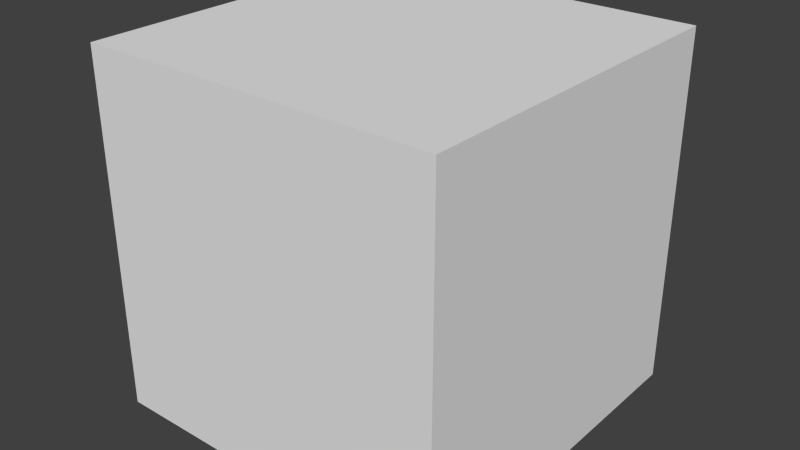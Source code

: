 # Source: autodetect_textures_2.test.blend  (saved by Blender 2.77.0; exported with 4.5.12 LTS)
import bpy
from mathutils import Matrix  # noqa: F401  (used for matrix-valued properties, if any)

bpy.ops.wm.read_factory_settings(use_empty=True)
scene = bpy.context.scene
scene.name = 'Scene'

# ---- collections
col_collection_1 = bpy.data.collections.new('Collection 1'); scene.collection.children.link(col_collection_1)

# ---- materials (node trees are filled in below, after node groups)
mat_material_001 = bpy.data.materials.new('Material.001')
mat_material_001.alpha_threshold = 0.0
mat_material_001.use_transparent_shadow = False
mat_material_001.roughness = 0.5
mat_material_001.specular_intensity = 1.0

# ---- material node trees

# ---- world
world_world = bpy.data.worlds.new('World'); scene.world = world_world
world_world.color = (0.05088, 0.05088, 0.05088)
world_world.use_sun_shadow = False
world_world.sun_shadow_jitter_overblur = 0.0
world_world.cycles.sampling_method = 'NONE'
world_world.cycles.sample_map_resolution = 256

# ---- meshes
me_cube_001 = bpy.data.meshes.new('Cube.001')
me_cube_001.from_pydata([(-1.0, -1.0, -1.0), (-1.0, -1.0, 1.0), (-1.0, 1.0, -1.0), (-1.0, 1.0, 1.0), (1.0, -1.0, -1.0), (1.0, -1.0, 1.0), (1.0, 1.0, -1.0), (1.0, 1.0, 1.0)], [], [(1, 3, 2, 0), (3, 7, 6, 2), (7, 5, 4, 6), (5, 1, 0, 4), (0, 2, 6, 4), (5, 7, 3, 1)])
_uv = me_cube_001.uv_layers.new(name='UVMap')
_uv.uv.foreach_set('vector', [0.5, 1.0, 0.5, 0.5, 1.0, 0.5, 1.0, 1.0, 5.96e-08, 1.0, 0.0, 0.5, 0.5, 0.5, 0.5, 1.0, 1.937e-07, 0.5, 0.0, 1.341e-07, 0.5, 0.0, 0.5, 0.5, 0.5, 5.96e-08, 1.0, 0.0, 1.0, 0.5, 0.5, 0.5, 1.5, 0.0, 1.5, 0.5, 1.0, 0.5, 1.0, 4.47e-08, 0.0, 1.0, 0.5, 1.0, 0.5, 1.5, 7.451e-08, 1.5])
me_cube_001.materials.append(mat_material_001)
me_cube_001.use_remesh_preserve_volume = False
me_cube_001.use_remesh_preserve_attributes = False
me_cube_001.use_mirror_vertex_groups = False
me_cube_001.update()

# ---- objects
ob_cube = bpy.data.objects.new('Cube', me_cube_001)

# ---- transforms, parenting, visibility, modifiers, constraints
ob_cube.location = (0.0, 0.0, 0.5)
ob_cube.lineart.crease_threshold = 0.0

# ---- collection membership
col_collection_1.objects.link(ob_cube)

# ---- scene / render settings (as saved in the file)
scene.frame_start = 1; scene.frame_end = 250; scene.frame_set(1)
scene.render.engine = 'BLENDER_EEVEE_NEXT'
scene.render.resolution_percentage = 50
scene.render.dither_intensity = 0.0
scene.cycles.use_denoising = False
scene.cycles.samples = 10
scene.cycles.sampling_pattern = 'TABULATED_SOBOL'
scene.cycles.light_sampling_threshold = 0.0
scene.cycles.use_adaptive_sampling = False
scene.cycles.use_light_tree = False
scene.cycles.blur_glossy = 0.0
scene.cycles.pixel_filter_type = 'GAUSSIAN'
scene.cycles.sample_clamp_indirect = 0.0
scene.view_settings.view_transform = 'Standard'
bpy.context.view_layer.update()

# ---- added for rendering (the .blend has no active camera and no usable light): camera, sun
cam_auto = bpy.data.cameras.new('AutoCamera')
cam_auto.lens = 50.0
cam_auto.sensor_width = 36.0
cam_auto.clip_end = 1000.0
ob_auto_camera = bpy.data.objects.new('AutoCamera', cam_auto)
scene.collection.objects.link(ob_auto_camera)
ob_auto_camera.location = (3.20507, -3.84609, 3.06406)
ob_auto_camera.rotation_euler = (1.09748, -7.21219e-08, 0.694738)
scene.camera = ob_auto_camera
light_auto_sun = bpy.data.lights.new('AutoSun', 'SUN')
light_auto_sun.energy = 3.0
light_auto_sun.angle = 0.0523599
ob_auto_sun = bpy.data.objects.new('AutoSun', light_auto_sun)
scene.collection.objects.link(ob_auto_sun)
ob_auto_sun.rotation_euler = (0.872665, 0.174533, 0.523599)
bpy.context.view_layer.update()
